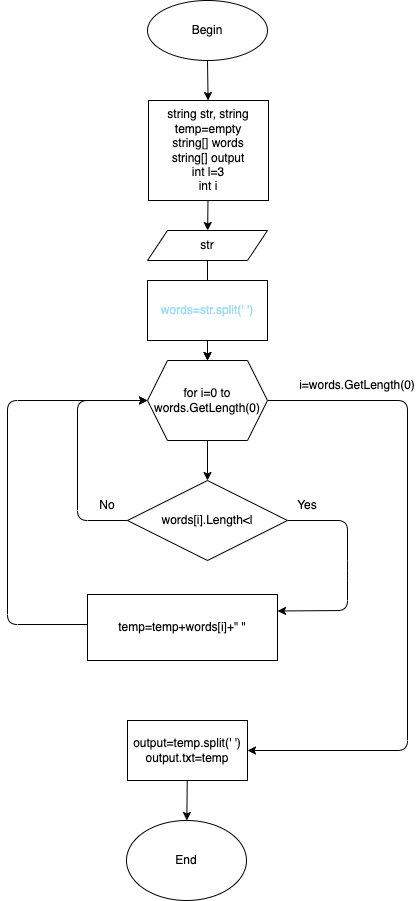

The diagram above was exported from draw.io. Its source (the exported page's mxGraphModel, read from the mxfile embedded in the PNG):
<mxGraphModel dx="728" dy="1458" grid="1" gridSize="10" guides="1" tooltips="1" connect="1" arrows="1" fold="1" page="1" pageScale="1" pageWidth="827" pageHeight="1169" math="0" shadow="0">
  <root>
    <mxCell id="0" />
    <mxCell id="1" parent="0" />
    <mxCell id="9" value="" style="edgeStyle=none;html=1;" parent="1" source="2" target="3" edge="1">
      <mxGeometry relative="1" as="geometry" />
    </mxCell>
    <mxCell id="2" value="Begin" style="ellipse;whiteSpace=wrap;html=1;" parent="1" vertex="1">
      <mxGeometry x="180" y="-400" width="120" height="60" as="geometry" />
    </mxCell>
    <mxCell id="10" value="" style="edgeStyle=none;html=1;" parent="1" source="3" target="6" edge="1">
      <mxGeometry relative="1" as="geometry" />
    </mxCell>
    <mxCell id="3" value="string str, string temp=empty&lt;br&gt;string[] words&lt;br&gt;string[] output&lt;br&gt;int l=3&lt;br&gt;int i" style="rounded=0;whiteSpace=wrap;html=1;" parent="1" vertex="1">
      <mxGeometry x="181" y="-300" width="120" height="100" as="geometry" />
    </mxCell>
    <mxCell id="15" value="" style="edgeStyle=none;html=1;" parent="1" source="6" target="12" edge="1">
      <mxGeometry relative="1" as="geometry" />
    </mxCell>
    <mxCell id="6" value="str" style="shape=parallelogram;perimeter=parallelogramPerimeter;whiteSpace=wrap;html=1;fixedSize=1;" parent="1" vertex="1">
      <mxGeometry x="180" y="-170" width="120" height="30" as="geometry" />
    </mxCell>
    <mxCell id="14" value="" style="edgeStyle=none;html=1;" parent="1" source="11" target="12" edge="1">
      <mxGeometry relative="1" as="geometry" />
    </mxCell>
    <mxCell id="11" value="&lt;font color=&quot;#9cdcfe&quot;&gt;words=str.split(' ')&lt;/font&gt;" style="rounded=0;whiteSpace=wrap;html=1;" parent="1" vertex="1">
      <mxGeometry x="180" y="-120" width="120" height="60" as="geometry" />
    </mxCell>
    <mxCell id="16" value="" style="edgeStyle=none;html=1;" parent="1" source="12" target="13" edge="1">
      <mxGeometry relative="1" as="geometry" />
    </mxCell>
    <mxCell id="22" style="edgeStyle=none;html=1;" parent="1" source="12" target="28" edge="1">
      <mxGeometry relative="1" as="geometry">
        <Array as="points">
          <mxPoint x="440" />
          <mxPoint x="440" y="350" />
        </Array>
        <mxPoint x="310" y="350" as="targetPoint" />
      </mxGeometry>
    </mxCell>
    <mxCell id="12" value="for i=0 to words.GetLength(0)" style="shape=hexagon;perimeter=hexagonPerimeter2;whiteSpace=wrap;html=1;fixedSize=1;" parent="1" vertex="1">
      <mxGeometry x="180" y="-40" width="120" height="80" as="geometry" />
    </mxCell>
    <mxCell id="18" style="edgeStyle=none;html=1;entryX=1;entryY=0.25;entryDx=0;entryDy=0;" parent="1" source="13" target="17" edge="1">
      <mxGeometry relative="1" as="geometry">
        <Array as="points">
          <mxPoint x="380" y="120" />
          <mxPoint x="380" y="170" />
          <mxPoint x="380" y="210" />
        </Array>
      </mxGeometry>
    </mxCell>
    <mxCell id="19" style="edgeStyle=none;html=1;exitX=0;exitY=0.5;exitDx=0;exitDy=0;entryX=0;entryY=0.5;entryDx=0;entryDy=0;" parent="1" source="13" target="12" edge="1">
      <mxGeometry relative="1" as="geometry">
        <Array as="points">
          <mxPoint x="110" y="120" />
          <mxPoint x="110" />
        </Array>
      </mxGeometry>
    </mxCell>
    <mxCell id="13" value="words[i].Length&amp;lt;l" style="rhombus;whiteSpace=wrap;html=1;" parent="1" vertex="1">
      <mxGeometry x="160" y="80" width="160" height="80" as="geometry" />
    </mxCell>
    <mxCell id="20" style="edgeStyle=none;html=1;exitX=0;exitY=0.5;exitDx=0;exitDy=0;entryX=0;entryY=0.5;entryDx=0;entryDy=0;" parent="1" edge="1">
      <mxGeometry relative="1" as="geometry">
        <mxPoint x="190" y="224" as="sourcePoint" />
        <mxPoint x="180" as="targetPoint" />
        <Array as="points">
          <mxPoint x="40" y="224" />
          <mxPoint x="40" />
        </Array>
      </mxGeometry>
    </mxCell>
    <mxCell id="17" value="temp=temp+words[i]+&quot; &quot;" style="rounded=0;whiteSpace=wrap;html=1;" parent="1" vertex="1">
      <mxGeometry x="120" y="194" width="190" height="66" as="geometry" />
    </mxCell>
    <mxCell id="21" value="End" style="ellipse;whiteSpace=wrap;html=1;" parent="1" vertex="1">
      <mxGeometry x="159" y="420" width="120" height="80" as="geometry" />
    </mxCell>
    <mxCell id="23" value="Yes" style="text;html=1;strokeColor=none;fillColor=none;align=center;verticalAlign=middle;whiteSpace=wrap;rounded=0;" parent="1" vertex="1">
      <mxGeometry x="310" y="90" width="60" height="30" as="geometry" />
    </mxCell>
    <mxCell id="24" value="No" style="text;html=1;strokeColor=none;fillColor=none;align=center;verticalAlign=middle;whiteSpace=wrap;rounded=0;" parent="1" vertex="1">
      <mxGeometry x="110" y="90" width="60" height="30" as="geometry" />
    </mxCell>
    <mxCell id="25" value="i=words.GetLength(0)" style="text;html=1;strokeColor=none;fillColor=none;align=center;verticalAlign=middle;whiteSpace=wrap;rounded=0;" parent="1" vertex="1">
      <mxGeometry x="360" y="-30" width="60" height="30" as="geometry" />
    </mxCell>
    <mxCell id="29" value="" style="edgeStyle=none;html=1;" edge="1" parent="1" source="28" target="21">
      <mxGeometry relative="1" as="geometry" />
    </mxCell>
    <mxCell id="28" value="output=temp.split(' ')&lt;br&gt;output.txt=temp" style="rounded=0;whiteSpace=wrap;html=1;" vertex="1" parent="1">
      <mxGeometry x="160" y="320" width="120" height="60" as="geometry" />
    </mxCell>
  </root>
</mxGraphModel>